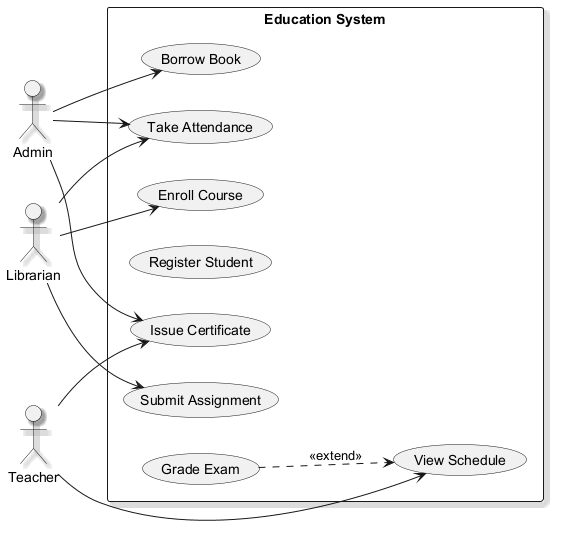

The diagram above was rendered by PlantUML. Its source (embedded in the PNG):
@startuml
skinparam backgroundColor #FFFFFF
skinparam classBackgroundColor #F1F8E9
skinparam classBorderColor #33691E
skinparam shadowing true
left to right direction
actor "Admin" as A
actor "Librarian" as L
actor "Teacher" as T
rectangle "Education System" {
  usecase "Issue Certificate" as UC_IssueCertificate
  usecase "Borrow Book" as UC_BorrowBook
  usecase "View Schedule" as UC_ViewSchedule
  usecase "Enroll Course" as UC_EnrollCourse
  usecase "Register Student" as UC_RegisterStudent
  usecase "Submit Assignment" as UC_SubmitAssignment
  usecase "Take Attendance" as UC_TakeAttendance
  usecase "Grade Exam" as UC_GradeExam
}
A --> UC_TakeAttendance
A --> UC_IssueCertificate
A --> UC_BorrowBook
L --> UC_TakeAttendance
L --> UC_SubmitAssignment
L --> UC_EnrollCourse
T --> UC_IssueCertificate
T --> UC_ViewSchedule
UC_GradeExam ..> UC_ViewSchedule : <<extend>>
@enduml